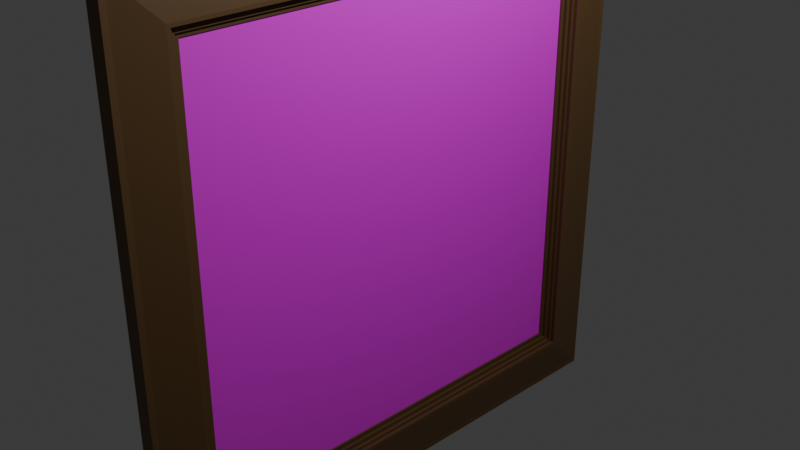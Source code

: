 # Source: frame.blend  (saved by Blender 4.0.36; exported with 4.5.12 LTS)
import bpy
from mathutils import Matrix  # noqa: F401  (used for matrix-valued properties, if any)

bpy.ops.wm.read_factory_settings(use_empty=True)
scene = bpy.context.scene
scene.name = 'Scene'

# ---- collections
col_collection = bpy.data.collections.new('Collection'); scene.collection.children.link(col_collection)

# ---- images (referenced by path relative to the original .blend; pixels are not part of the script)
import os
ASSET_DIR = os.environ.get("B2B_ASSET_DIR", "")  # directory of the original .blend (textures are referenced by path, not embedded)
HERE = os.path.dirname(os.path.abspath(__file__))  # packed textures are extracted next to this script under _unpacked/

def load_image(name, relpath, width, height, colorspace="sRGB"):
    """Load a texture the original file referenced (path relative to the .blend, or extracted next to this script)."""
    p = next((c for c in (os.path.join(HERE, relpath), os.path.join(ASSET_DIR, relpath)) if relpath and os.path.exists(c)), "")
    if p:
        img = bpy.data.images.load(p, check_existing=True)
        img.name = name
    else:  # same state as the original file: an image datablock whose file is absent (Cycles renders it pink)
        img = bpy.data.images.new(name, width, height)
        img.source = "FILE"
        img.filepath = "//" + (relpath or name)
    img.colorspace_settings.name = colorspace
    return img
img_yippie_jpg = load_image('Yippie.jpg', 'Yippie.jpg', 1024, 1024, 'sRGB')

# ---- materials (node trees are filled in below, after node groups)
mat_material = bpy.data.materials.new('Material')
mat_material.alpha_threshold = 0.0
mat_material.use_transparent_shadow = False
mat_material.roughness = 0.5
mat_material.line_color = (0.0, 0.0, 0.0, 1.0)
mat_material_002 = bpy.data.materials.new('Material.002')
mat_material_002.use_transparent_shadow = False

# ---- material node trees
mat_material.use_nodes = True; mat_material.node_tree.nodes.clear()
_N = mat_material.node_tree.nodes; _L = mat_material.node_tree.links
n0 = _N.new('ShaderNodeOutputMaterial'); n0.name = 'Material Output'; n0.location = (300, 300)
n1 = _N.new('ShaderNodeBsdfPrincipled'); n1.name = 'Principled BSDF'; n1.location = (10, 300)
n1.inputs[3].default_value = 1.45
n2 = _N.new('ShaderNodeTexImage'); n2.name = 'Image Texture'; n2.location = (-368, 264)
n2.image = img_yippie_jpg
_L.new(n1.outputs[0], n0.inputs[0])
_L.new(n2.outputs[0], n1.inputs[0])
n0.is_active_output = True
mat_material_002.use_nodes = True; mat_material_002.node_tree.nodes.clear()
_N = mat_material_002.node_tree.nodes; _L = mat_material_002.node_tree.links
n0 = _N.new('ShaderNodeBsdfPrincipled'); n0.name = 'Principled BSDF'; n0.location = (10, 300)
n0.inputs[0].default_value = (0.1248, 0.06662, 0.02416, 1.0)
n0.inputs[3].default_value = 1.45
n1 = _N.new('ShaderNodeOutputMaterial'); n1.name = 'Material Output'; n1.location = (300, 300)
_L.new(n0.outputs[0], n1.inputs[0])
n1.is_active_output = True

# ---- world
world_world = bpy.data.worlds.new('World'); scene.world = world_world
world_world.use_nodes = True; world_world.node_tree.nodes.clear()
_N = world_world.node_tree.nodes; _L = world_world.node_tree.links
n0 = _N.new('ShaderNodeOutputWorld'); n0.name = 'World Output'; n0.location = (300, 300)
n1 = _N.new('ShaderNodeBackground'); n1.name = 'Background'; n1.location = (10, 300)
n1.inputs[0].default_value = (0.05088, 0.05088, 0.05088, 1.0)
_L.new(n1.outputs[0], n0.inputs[0])
n0.is_active_output = True
world_world.color = (0.05088, 0.05088, 0.05088)
world_world.use_sun_shadow = False
world_world.sun_shadow_jitter_overblur = 0.0

# ---- cameras
cam_camera = bpy.data.cameras.new('Camera')
cam_camera.clip_end = 100.0
cam_camera.ortho_scale = 7.314

# ---- lights
light_light = bpy.data.lights.new('Light', 'POINT')
light_light.transmission_factor = 0.0
light_light.use_soft_falloff = False
light_light.energy = 1000.0
light_light.shadow_soft_size = 0.1
light_light.shadow_maximum_resolution = 0.006
light_light.use_absolute_resolution = True

# ---- meshes
me_cube = bpy.data.meshes.new('Cube')
me_cube.from_pydata([(-0.3516, 0.9466, 0.9466), (-0.3516, 0.9466, -0.9466), (-0.3516, -0.9466, 0.9466), (-0.3516, -0.9466, -0.9466)], [], [(1, 0, 2, 3)])
_uv = me_cube.uv_layers.new(name='UVMap')
_uv.uv.foreach_set('vector', [0.9973, -0.005353, 0.9973, 0.9973, 0.01076, 0.9973, 0.01076, -0.005353])
me_cube.materials.append(mat_material)
me_cube.use_mirror_vertex_groups = False
me_cube.update()
me_cube_002 = bpy.data.meshes.new('Cube.002')
me_cube_002.from_pydata([(-1.0, -1.0, -1.0), (-1.0, -1.0, 1.0), (-1.0, 1.0, -1.0), (-1.0, 1.0, 1.0), (1.0, -0.8392, -0.8392), (1.0, -0.8392, 0.8392), (1.0, 0.8392, -0.8392), (1.0, 0.8392, 0.8392), (0.5117, 1.0, -1.0), (0.5117, -1.0, -1.0), (1.0, 0.8521, 0.8521), (1.0, 0.8521, -0.8521), (1.0, -0.8521, -0.8521), (1.0, -0.8521, 0.8521), (0.6519, 0.8279, 0.8279), (0.6519, 0.8279, -0.8279), (0.6519, -0.8279, -0.8279), (0.6519, -0.8279, 0.8279), (0.6519, 0.8392, 0.8392), (0.6519, 0.8392, -0.8392), (0.6519, -0.8392, -0.8392), (0.6519, -0.8392, 0.8392), (0.3374, 0.8129, 0.8129), (0.3374, 0.8129, -0.8129), (0.3374, -0.8129, -0.8129), (0.3374, -0.8129, 0.8129), (0.3374, 0.8279, 0.8279), (0.3374, 0.8279, -0.8279), (0.3374, -0.8279, -0.8279), (0.3374, -0.8279, 0.8279), (0.06872, 0.7959, 0.7959), (0.06872, 0.7959, -0.7959), (0.06872, -0.7959, -0.7959), (0.06872, -0.7959, 0.7959), (0.06872, 0.8129, 0.8129), (0.06872, 0.8129, -0.8129), (0.06872, -0.8129, -0.8129), (0.06872, -0.8129, 0.8129), (-0.3457, 0.7959, 0.7959), (-0.3457, 0.7959, -0.7959), (-0.3457, -0.7959, -0.7959), (-0.3457, -0.7959, 0.7959), (-1.0, 1.022, -1.022), (-1.0, -1.022, 1.022), (-1.0, 1.022, 1.022), (0.5117, 1.022, -1.022), (0.5117, 1.022, 1.022), (0.5117, 1.0, 1.0), (0.5117, -1.0, 1.0), (-1.0, -1.022, -1.022), (0.5117, -1.022, -1.022), (0.5117, -1.022, 1.022)], [], [(0, 1, 3, 2), (7, 5, 21, 18), (0, 2, 42, 49), (3, 1, 43, 44), (10, 11, 8, 47), (11, 12, 9, 8), (13, 10, 47, 48), (12, 13, 48, 9), (7, 6, 11, 10), (6, 4, 12, 11), (5, 7, 10, 13), (4, 5, 13, 12), (14, 17, 29, 26), (6, 7, 18, 19), (5, 4, 20, 21), (4, 6, 19, 20), (14, 15, 19, 18), (15, 16, 20, 19), (17, 14, 18, 21), (16, 17, 21, 20), (22, 25, 37, 34), (15, 14, 26, 27), (17, 16, 28, 29), (16, 15, 27, 28), (22, 23, 27, 26), (23, 24, 28, 27), (25, 22, 26, 29), (24, 25, 29, 28), (31, 30, 38, 39), (23, 22, 34, 35), (25, 24, 36, 37), (24, 23, 35, 36), (30, 31, 35, 34), (31, 32, 36, 35), (33, 30, 34, 37), (32, 33, 37, 36), (39, 38, 41, 40), (33, 32, 40, 41), (32, 31, 39, 40), (30, 33, 41, 38), (42, 44, 46, 45), (46, 44, 43, 51), (2, 3, 44, 42), (1, 0, 49, 43), (8, 9, 50, 45), (9, 48, 51, 50), (50, 51, 43, 49), (42, 45, 50, 49), (48, 47, 46, 51), (47, 8, 45, 46)])
_uv = me_cube_002.uv_layers.new(name='UVMap')
_uv.uv.foreach_set('vector', [0.375, 0.0, 0.625, 0.0, 0.625, 0.25, 0.375, 0.25, 0.6049, 0.5201, 0.6049, 0.7299, 0.6049, 0.7299, 0.6049, 0.5201, 0.375, 0.0, 0.375, 0.25, 0.375, 0.25, 0.375, 0.0, 0.625, 0.25, 0.625, 0.0, 0.625, 0.0, 0.625, 0.25, 0.6065, 0.5185, 0.3935, 0.5185, 0.375, 0.5, 0.625, 0.5, 0.3935, 0.5185, 0.3935, 0.7315, 0.375, 0.75, 0.375, 0.5, 0.6065, 0.7315, 0.6065, 0.5185, 0.625, 0.5, 0.625, 0.75, 0.3935, 0.7315, 0.6065, 0.7315, 0.625, 0.75, 0.375, 0.75, 0.6049, 0.5201, 0.3951, 0.5201, 0.3935, 0.5185, 0.6065, 0.5185, 0.3951, 0.5201, 0.3951, 0.7299, 0.3935, 0.7315, 0.3935, 0.5185, 0.6049, 0.7299, 0.6049, 0.5201, 0.6065, 0.5185, 0.6065, 0.7315, 0.3951, 0.7299, 0.6049, 0.7299, 0.6065, 0.7315, 0.3935, 0.7315, 0.6035, 0.5215, 0.6035, 0.7285, 0.6035, 0.7285, 0.6035, 0.5215, 0.3951, 0.5201, 0.6049, 0.5201, 0.6049, 0.5201, 0.3951, 0.5201, 0.6049, 0.7299, 0.3951, 0.7299, 0.3951, 0.7299, 0.6049, 0.7299, 0.3951, 0.7299, 0.3951, 0.5201, 0.3951, 0.5201, 0.3951, 0.7299, 0.6035, 0.5215, 0.3965, 0.5215, 0.3951, 0.5201, 0.6049, 0.5201, 0.3965, 0.5215, 0.3965, 0.7285, 0.3951, 0.7299, 0.3951, 0.5201, 0.6035, 0.7285, 0.6035, 0.5215, 0.6049, 0.5201, 0.6049, 0.7299, 0.3965, 0.7285, 0.6035, 0.7285, 0.6049, 0.7299, 0.3951, 0.7299, 0.6016, 0.5234, 0.6016, 0.7266, 0.6016, 0.7266, 0.6016, 0.5234, 0.3965, 0.5215, 0.6035, 0.5215, 0.6035, 0.5215, 0.3965, 0.5215, 0.6035, 0.7285, 0.3965, 0.7285, 0.3965, 0.7285, 0.6035, 0.7285, 0.3965, 0.7285, 0.3965, 0.5215, 0.3965, 0.5215, 0.3965, 0.7285, 0.6016, 0.5234, 0.3984, 0.5234, 0.3965, 0.5215, 0.6035, 0.5215, 0.3984, 0.5234, 0.3984, 0.7266, 0.3965, 0.7285, 0.3965, 0.5215, 0.6016, 0.7266, 0.6016, 0.5234, 0.6035, 0.5215, 0.6035, 0.7285, 0.3984, 0.7266, 0.6016, 0.7266, 0.6035, 0.7285, 0.3965, 0.7285, 0.4005, 0.5255, 0.5995, 0.5255, 0.5995, 0.5255, 0.4005, 0.5255, 0.3984, 0.5234, 0.6016, 0.5234, 0.6016, 0.5234, 0.3984, 0.5234, 0.6016, 0.7266, 0.3984, 0.7266, 0.3984, 0.7266, 0.6016, 0.7266, 0.3984, 0.7266, 0.3984, 0.5234, 0.3984, 0.5234, 0.3984, 0.7266, 0.5995, 0.5255, 0.4005, 0.5255, 0.3984, 0.5234, 0.6016, 0.5234, 0.4005, 0.5255, 0.4005, 0.7245, 0.3984, 0.7266, 0.3984, 0.5234, 0.5995, 0.7245, 0.5995, 0.5255, 0.6016, 0.5234, 0.6016, 0.7266, 0.4005, 0.7245, 0.5995, 0.7245, 0.6016, 0.7266, 0.3984, 0.7266, 0.4005, 0.5255, 0.5995, 0.5255, 0.5995, 0.7245, 0.4005, 0.7245, 0.5995, 0.7245, 0.4005, 0.7245, 0.4005, 0.7245, 0.5995, 0.7245, 0.4005, 0.7245, 0.4005, 0.5255, 0.4005, 0.5255, 0.4005, 0.7245, 0.5995, 0.5255, 0.5995, 0.7245, 0.5995, 0.7245, 0.5995, 0.5255, 0.375, 0.25, 0.625, 0.25, 0.625, 0.5, 0.375, 0.5, 0.625, 0.5, 0.875, 0.5, 0.875, 0.75, 0.625, 0.75, 0.375, 0.25, 0.625, 0.25, 0.625, 0.25, 0.375, 0.25, 0.625, 0.0, 0.375, 0.0, 0.375, 0.0, 0.625, 0.0, 0.375, 0.5, 0.375, 0.75, 0.375, 0.75, 0.375, 0.5, 0.375, 0.75, 0.625, 0.75, 0.625, 0.75, 0.375, 0.75, 0.375, 0.75, 0.625, 0.75, 0.625, 1.0, 0.375, 1.0, 0.125, 0.5, 0.375, 0.5, 0.375, 0.75, 0.125, 0.75, 0.625, 0.75, 0.625, 0.5, 0.625, 0.5, 0.625, 0.75, 0.625, 0.5, 0.375, 0.5, 0.375, 0.5, 0.625, 0.5])
me_cube_002.materials.append(mat_material_002)
me_cube_002.update()

# ---- objects
ob_pic = bpy.data.objects.new('pic', me_cube)
ob_light = bpy.data.objects.new('Light', light_light)
ob_camera = bpy.data.objects.new('Camera', cam_camera)
ob_frame = bpy.data.objects.new('frame', me_cube_002)

# ---- transforms, parenting, visibility, modifiers, constraints
ob_pic.location = (0.01701, 0.0, 0.0)
ob_pic.scale = (0.0801, 2.54, 2.54)
ob_pic.lock_rotations_4d = False
ob_pic.empty_display_type = 'ARROWS'
ob_pic.lineart.crease_threshold = 0.0
ob_light.location = (4.076, 1.005, 5.904)
ob_light.rotation_euler = (0.6503, 0.05522, 1.866)
ob_light.lock_rotations_4d = False
ob_light.empty_display_type = 'ARROWS'
ob_light.color = (0.0, 0.0, 0.0, 0.0)
ob_light.lineart.crease_threshold = 0.0
ob_camera.location = (7.359, -6.926, 4.958)
ob_camera.rotation_euler = (1.109, 0.0, 0.8149)
ob_camera.lock_rotations_4d = False
ob_camera.empty_display_type = 'ARROWS'
ob_camera.color = (0.0, 0.0, 0.0, 0.0)
ob_camera.display_type = 'WIRE'
ob_camera.lineart.crease_threshold = 0.0
ob_frame.location = (0.0, 0.0, 0.0)
ob_frame.scale = (0.1222, 3.0, 3.0)

# ---- collection membership
col_collection.objects.link(ob_pic)
col_collection.objects.link(ob_light)
col_collection.objects.link(ob_camera)
col_collection.objects.link(ob_frame)

# ---- scene / render settings (as saved in the file)
scene.camera = ob_camera
scene.frame_start = 1; scene.frame_end = 250; scene.frame_set(1)
scene.render.engine = 'BLENDER_EEVEE_NEXT'
scene.cycles.sampling_pattern = 'TABULATED_SOBOL'
bpy.context.view_layer.update()

